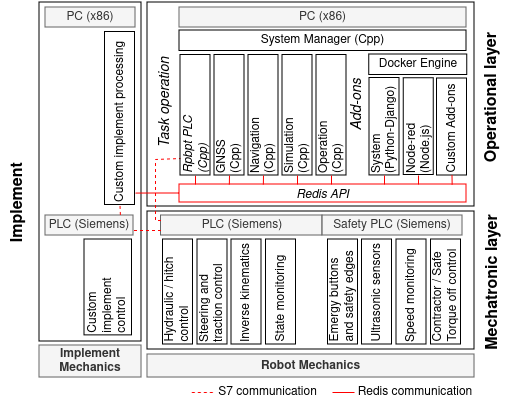

The diagram above was exported from draw.io. Its source (the exported page's mxGraphModel, read from the mxfile embedded in the PNG):
<mxGraphModel dx="1364" dy="795" grid="1" gridSize="1" guides="1" tooltips="1" connect="1" arrows="1" fold="1" page="1" pageScale="1" pageWidth="827" pageHeight="1169" math="0" shadow="0">
  <root>
    <mxCell id="0" />
    <mxCell id="1" parent="0" />
    <mxCell id="2MFHIrKSDmMTFyjtQX2p-40" value="" style="rounded=0;whiteSpace=wrap;html=1;" parent="1" vertex="1">
      <mxGeometry x="193" y="183" width="327" height="204" as="geometry" />
    </mxCell>
    <mxCell id="2MFHIrKSDmMTFyjtQX2p-2" value="System Manager (Cpp)" style="rounded=0;whiteSpace=wrap;html=1;rotation=0;align=center;" parent="1" vertex="1">
      <mxGeometry x="225" y="211" width="287" height="20.5" as="geometry" />
    </mxCell>
    <mxCell id="2MFHIrKSDmMTFyjtQX2p-3" value="GNSS&lt;br&gt;(Cpp)" style="rounded=0;whiteSpace=wrap;html=1;rotation=-90;align=left;" parent="1" vertex="1">
      <mxGeometry x="214.75" y="280.75" width="120.5" height="30" as="geometry" />
    </mxCell>
    <mxCell id="2MFHIrKSDmMTFyjtQX2p-4" value="Navigation&lt;br&gt;(Cpp)" style="rounded=0;whiteSpace=wrap;html=1;rotation=-90;align=left;" parent="1" vertex="1">
      <mxGeometry x="248.75" y="280.75" width="120.5" height="30" as="geometry" />
    </mxCell>
    <mxCell id="2MFHIrKSDmMTFyjtQX2p-6" value="Simulation&lt;br&gt;(Cpp)" style="rounded=0;whiteSpace=wrap;html=1;rotation=-90;align=left;" parent="1" vertex="1">
      <mxGeometry x="282.75" y="280.75" width="120.5" height="30" as="geometry" />
    </mxCell>
    <mxCell id="2MFHIrKSDmMTFyjtQX2p-7" value="Operation&lt;br&gt;(Cpp)" style="rounded=0;whiteSpace=wrap;html=1;rotation=-90;align=left;" parent="1" vertex="1">
      <mxGeometry x="316.75" y="280.75" width="120.5" height="30" as="geometry" />
    </mxCell>
    <mxCell id="2MFHIrKSDmMTFyjtQX2p-10" value="" style="rounded=0;whiteSpace=wrap;html=1;" parent="1" vertex="1">
      <mxGeometry x="193" y="392" width="327" height="138" as="geometry" />
    </mxCell>
    <mxCell id="2MFHIrKSDmMTFyjtQX2p-43" value="Node-red&lt;br&gt;(Node.js)" style="rounded=0;whiteSpace=wrap;html=1;rotation=-90;align=left;" parent="1" vertex="1">
      <mxGeometry x="415.95" y="292.19" width="96.76" height="30" as="geometry" />
    </mxCell>
    <mxCell id="2MFHIrKSDmMTFyjtQX2p-66" value="&lt;font style=&quot;font-size: 16px;&quot;&gt;&lt;b style=&quot;font-size: 16px;&quot;&gt;Operational layer&lt;/b&gt;&lt;/font&gt;" style="text;html=1;strokeColor=none;fillColor=none;align=center;verticalAlign=middle;whiteSpace=wrap;rounded=0;rotation=-90;fontSize=16;" parent="1" vertex="1">
      <mxGeometry x="457" y="261" width="162.74" height="34.62" as="geometry" />
    </mxCell>
    <mxCell id="2MFHIrKSDmMTFyjtQX2p-67" value="&lt;font style=&quot;font-size: 16px;&quot;&gt;&lt;b style=&quot;font-size: 16px;&quot;&gt;Mechatronic layer&lt;/b&gt;&lt;/font&gt;" style="text;html=1;strokeColor=none;fillColor=none;align=center;verticalAlign=middle;whiteSpace=wrap;rounded=0;rotation=-90;fontSize=16;" parent="1" vertex="1">
      <mxGeometry x="460" y="448" width="158.42" height="29.62" as="geometry" />
    </mxCell>
    <mxCell id="2MFHIrKSDmMTFyjtQX2p-93" value="&lt;b&gt;Robot Mechanics&lt;/b&gt;" style="text;html=1;align=center;verticalAlign=middle;whiteSpace=wrap;rounded=0;rotation=0;fillColor=#f5f5f5;fontColor=#333333;strokeColor=#666666;" parent="1" vertex="1">
      <mxGeometry x="193" y="535" width="327" height="23" as="geometry" />
    </mxCell>
    <mxCell id="DdORegoeREn8F_EHLf9P-3" value="&lt;span&gt;PLC (Siemens)&lt;/span&gt;" style="rounded=0;whiteSpace=wrap;html=1;fontStyle=0;fillColor=#f5f5f5;fontColor=#333333;strokeColor=#666666;" parent="1" vertex="1">
      <mxGeometry x="206.5" y="396" width="161.5" height="20" as="geometry" />
    </mxCell>
    <mxCell id="DdORegoeREn8F_EHLf9P-4" value="&lt;span&gt;Safety PLC (Siemens)&lt;/span&gt;" style="rounded=0;whiteSpace=wrap;html=1;fixDash=0;fontStyle=0;fillColor=#f5f5f5;fontColor=#333333;strokeColor=#666666;" parent="1" vertex="1">
      <mxGeometry x="368" y="396" width="140" height="20" as="geometry" />
    </mxCell>
    <mxCell id="BurX9kMatHY4UUfsqveu-1" value="System&lt;br&gt;(Python-Django)" style="rounded=0;whiteSpace=wrap;html=1;rotation=-90;align=left;" parent="1" vertex="1">
      <mxGeometry x="381.34" y="292.28" width="97.44" height="30" as="geometry" />
    </mxCell>
    <mxCell id="BurX9kMatHY4UUfsqveu-2" value="Hydraulic / hitch control" style="rounded=0;whiteSpace=wrap;html=1;rotation=-90;align=left;" parent="1" vertex="1">
      <mxGeometry x="171" y="457.5" width="105" height="30" as="geometry" />
    </mxCell>
    <mxCell id="BurX9kMatHY4UUfsqveu-3" value="Steering and traction control" style="rounded=0;whiteSpace=wrap;html=1;rotation=-90;align=left;" parent="1" vertex="1">
      <mxGeometry x="205.38" y="457.5" width="105" height="30" as="geometry" />
    </mxCell>
    <mxCell id="BurX9kMatHY4UUfsqveu-6" value="Inverse kinematics" style="rounded=0;whiteSpace=wrap;html=1;rotation=-90;align=left;" parent="1" vertex="1">
      <mxGeometry x="239.5" y="457.5" width="105" height="30" as="geometry" />
    </mxCell>
    <mxCell id="BurX9kMatHY4UUfsqveu-7" value="State monitoring" style="rounded=0;whiteSpace=wrap;html=1;rotation=-90;align=left;" parent="1" vertex="1">
      <mxGeometry x="274" y="457.5" width="105" height="30" as="geometry" />
    </mxCell>
    <mxCell id="BurX9kMatHY4UUfsqveu-11" value="Emergy buttons and safety edges" style="rounded=0;whiteSpace=wrap;html=1;rotation=-90;align=left;" parent="1" vertex="1">
      <mxGeometry x="336" y="457.5" width="105" height="30" as="geometry" />
    </mxCell>
    <mxCell id="BurX9kMatHY4UUfsqveu-12" value="Ultrasonic sensors" style="rounded=0;whiteSpace=wrap;html=1;rotation=-90;align=left;" parent="1" vertex="1">
      <mxGeometry x="370" y="457.5" width="105" height="30" as="geometry" />
    </mxCell>
    <mxCell id="BurX9kMatHY4UUfsqveu-13" value="Speed monitoring" style="rounded=0;whiteSpace=wrap;html=1;rotation=-90;align=left;" parent="1" vertex="1">
      <mxGeometry x="404.56" y="457.5" width="105" height="30" as="geometry" />
    </mxCell>
    <mxCell id="BurX9kMatHY4UUfsqveu-14" value="Contractor / Safe Torque off control" style="rounded=0;whiteSpace=wrap;html=1;rotation=-90;align=left;" parent="1" vertex="1">
      <mxGeometry x="439" y="457.5" width="105" height="30" as="geometry" />
    </mxCell>
    <mxCell id="4dEDanJ-c_8X9a0_Pwpl-2" value="Redis API" style="rounded=0;whiteSpace=wrap;html=1;fontSize=12;fontStyle=2;strokeColor=#FF0000;" parent="1" vertex="1">
      <mxGeometry x="225" y="365" width="287" height="18" as="geometry" />
    </mxCell>
    <mxCell id="4dEDanJ-c_8X9a0_Pwpl-4" value="Docker Engine" style="rounded=0;whiteSpace=wrap;html=1;rotation=0;align=center;" parent="1" vertex="1">
      <mxGeometry x="414.71" y="235" width="98" height="20.5" as="geometry" />
    </mxCell>
    <mxCell id="4dEDanJ-c_8X9a0_Pwpl-5" value="&lt;font style=&quot;font-size: 14px;&quot;&gt;&lt;i&gt;Add-ons&lt;/i&gt;&lt;/font&gt;" style="text;html=1;strokeColor=none;fillColor=none;align=right;verticalAlign=middle;whiteSpace=wrap;rounded=0;rotation=-90;fontSize=16;" parent="1" vertex="1">
      <mxGeometry x="361.65" y="287.89" width="81.71" height="21.38" as="geometry" />
    </mxCell>
    <mxCell id="jRnoZoDxvUgoaS1DmkQV-1" value="Task operation" style="text;html=1;strokeColor=none;fillColor=none;align=right;verticalAlign=middle;whiteSpace=wrap;rounded=0;rotation=-90;spacing=2;fontSize=14;fontStyle=2" parent="1" vertex="1">
      <mxGeometry x="159.75" y="272.46" width="98.92" height="25.05" as="geometry" />
    </mxCell>
    <mxCell id="jRnoZoDxvUgoaS1DmkQV-2" value="Custom Add-ons" style="rounded=0;whiteSpace=wrap;html=1;rotation=-90;align=left;" parent="1" vertex="1">
      <mxGeometry x="449" y="292.5" width="97" height="30" as="geometry" />
    </mxCell>
    <mxCell id="QFStQxh5YLy59eAjYWG5-1" value="&lt;b&gt;Implement &lt;br&gt;Mechanics&lt;/b&gt;" style="text;html=1;align=center;verticalAlign=middle;whiteSpace=wrap;rounded=0;rotation=0;fillColor=#f5f5f5;fontColor=#333333;strokeColor=#666666;" parent="1" vertex="1">
      <mxGeometry x="85" y="526" width="102" height="32" as="geometry" />
    </mxCell>
    <mxCell id="QFStQxh5YLy59eAjYWG5-2" value="" style="rounded=0;whiteSpace=wrap;html=1;" parent="1" vertex="1">
      <mxGeometry x="85" y="183" width="102" height="339" as="geometry" />
    </mxCell>
    <mxCell id="QFStQxh5YLy59eAjYWG5-3" value="&lt;span&gt;PLC (Siemens)&lt;/span&gt;" style="rounded=0;whiteSpace=wrap;html=1;fontStyle=0;fillColor=#f5f5f5;fontColor=#333333;strokeColor=#666666;" parent="1" vertex="1">
      <mxGeometry x="91" y="396" width="88" height="20" as="geometry" />
    </mxCell>
    <mxCell id="QFStQxh5YLy59eAjYWG5-4" value="Custom&lt;br&gt;implement &lt;br&gt;control" style="rounded=0;whiteSpace=wrap;html=1;rotation=-90;align=left;" parent="1" vertex="1">
      <mxGeometry x="105.81" y="444.2" width="95.88" height="47.5" as="geometry" />
    </mxCell>
    <mxCell id="QFStQxh5YLy59eAjYWG5-5" value="&lt;span&gt;PC (x86)&lt;/span&gt;" style="rounded=0;whiteSpace=wrap;html=1;fontStyle=0;fillColor=#f5f5f5;fontColor=#333333;strokeColor=#666666;" parent="1" vertex="1">
      <mxGeometry x="225" y="188" width="287" height="20" as="geometry" />
    </mxCell>
    <mxCell id="QFStQxh5YLy59eAjYWG5-7" style="edgeStyle=orthogonalEdgeStyle;rounded=0;orthogonalLoop=1;jettySize=auto;html=1;exitX=0;exitY=0.5;exitDx=0;exitDy=0;startArrow=none;startFill=0;endArrow=none;endFill=0;fillColor=#f8cecc;strokeColor=#FF0000;" parent="1" source="2MFHIrKSDmMTFyjtQX2p-5" edge="1">
      <mxGeometry relative="1" as="geometry">
        <mxPoint x="241" y="365" as="targetPoint" />
      </mxGeometry>
    </mxCell>
    <mxCell id="QFStQxh5YLy59eAjYWG5-8" style="edgeStyle=orthogonalEdgeStyle;rounded=0;orthogonalLoop=1;jettySize=auto;html=1;exitX=0;exitY=0.25;exitDx=0;exitDy=0;entryX=0.141;entryY=0.022;entryDx=0;entryDy=0;entryPerimeter=0;endArrow=none;endFill=0;fillColor=#f8cecc;strokeColor=#FF0000;dashed=1;" parent="1" source="DdORegoeREn8F_EHLf9P-3" target="2MFHIrKSDmMTFyjtQX2p-5" edge="1">
      <mxGeometry relative="1" as="geometry">
        <Array as="points">
          <mxPoint x="201" y="401" />
          <mxPoint x="201" y="340" />
          <mxPoint x="227" y="340" />
        </Array>
      </mxGeometry>
    </mxCell>
    <mxCell id="QFStQxh5YLy59eAjYWG5-11" style="edgeStyle=orthogonalEdgeStyle;rounded=0;orthogonalLoop=1;jettySize=auto;html=1;exitX=0;exitY=0.5;exitDx=0;exitDy=0;entryX=0.055;entryY=0.004;entryDx=0;entryDy=0;entryPerimeter=0;startArrow=none;startFill=0;endArrow=none;endFill=0;fillColor=#f8cecc;strokeColor=#FF0000;" parent="1" source="2MFHIrKSDmMTFyjtQX2p-3" edge="1">
      <mxGeometry relative="1" as="geometry">
        <mxPoint x="274.83" y="349" as="sourcePoint" />
        <mxPoint x="274.83" y="365" as="targetPoint" />
      </mxGeometry>
    </mxCell>
    <mxCell id="QFStQxh5YLy59eAjYWG5-13" style="edgeStyle=orthogonalEdgeStyle;rounded=0;orthogonalLoop=1;jettySize=auto;html=1;exitX=0;exitY=0.5;exitDx=0;exitDy=0;entryX=0.055;entryY=0.004;entryDx=0;entryDy=0;entryPerimeter=0;startArrow=none;startFill=0;endArrow=none;endFill=0;fillColor=#f8cecc;strokeColor=#FF0000;" parent="1" source="2MFHIrKSDmMTFyjtQX2p-4" edge="1">
      <mxGeometry relative="1" as="geometry">
        <mxPoint x="308.83" y="349" as="sourcePoint" />
        <mxPoint x="308.83" y="365" as="targetPoint" />
      </mxGeometry>
    </mxCell>
    <mxCell id="QFStQxh5YLy59eAjYWG5-17" style="edgeStyle=orthogonalEdgeStyle;rounded=0;orthogonalLoop=1;jettySize=auto;html=1;startArrow=none;startFill=0;endArrow=none;endFill=0;fillColor=#f8cecc;strokeColor=#FF0000;exitX=0;exitY=0.5;exitDx=0;exitDy=0;" parent="1" source="2MFHIrKSDmMTFyjtQX2p-6" edge="1">
      <mxGeometry relative="1" as="geometry">
        <mxPoint x="342" y="356" as="sourcePoint" />
        <mxPoint x="343" y="365" as="targetPoint" />
        <Array as="points" />
      </mxGeometry>
    </mxCell>
    <mxCell id="QFStQxh5YLy59eAjYWG5-19" style="edgeStyle=orthogonalEdgeStyle;rounded=0;orthogonalLoop=1;jettySize=auto;html=1;entryX=0.055;entryY=0.004;entryDx=0;entryDy=0;entryPerimeter=0;startArrow=none;startFill=0;endArrow=none;endFill=0;fillColor=#f8cecc;strokeColor=#FF0000;exitX=0;exitY=0.5;exitDx=0;exitDy=0;" parent="1" source="2MFHIrKSDmMTFyjtQX2p-7" edge="1">
      <mxGeometry relative="1" as="geometry">
        <mxPoint x="377" y="356" as="sourcePoint" />
        <mxPoint x="377" y="365" as="targetPoint" />
      </mxGeometry>
    </mxCell>
    <mxCell id="QFStQxh5YLy59eAjYWG5-21" style="edgeStyle=orthogonalEdgeStyle;rounded=0;orthogonalLoop=1;jettySize=auto;html=1;entryX=0.055;entryY=0.004;entryDx=0;entryDy=0;entryPerimeter=0;startArrow=none;startFill=0;endArrow=none;endFill=0;fillColor=#f8cecc;strokeColor=#FF0000;" parent="1" edge="1">
      <mxGeometry relative="1" as="geometry">
        <mxPoint x="430" y="356" as="sourcePoint" />
        <mxPoint x="430" y="365" as="targetPoint" />
      </mxGeometry>
    </mxCell>
    <mxCell id="QFStQxh5YLy59eAjYWG5-23" style="edgeStyle=orthogonalEdgeStyle;rounded=0;orthogonalLoop=1;jettySize=auto;html=1;entryX=0.055;entryY=0.004;entryDx=0;entryDy=0;entryPerimeter=0;startArrow=none;startFill=0;endArrow=none;endFill=0;fillColor=#f8cecc;strokeColor=#FF0000;" parent="1" edge="1">
      <mxGeometry relative="1" as="geometry">
        <mxPoint x="464" y="356" as="sourcePoint" />
        <mxPoint x="464" y="365" as="targetPoint" />
      </mxGeometry>
    </mxCell>
    <mxCell id="QFStQxh5YLy59eAjYWG5-25" style="edgeStyle=orthogonalEdgeStyle;rounded=0;orthogonalLoop=1;jettySize=auto;html=1;exitX=0;exitY=0.5;exitDx=0;exitDy=0;entryX=0.95;entryY=0;entryDx=0;entryDy=0;entryPerimeter=0;startArrow=none;startFill=0;endArrow=none;endFill=0;fillColor=#f8cecc;strokeColor=#FF0000;" parent="1" source="jRnoZoDxvUgoaS1DmkQV-2" target="4dEDanJ-c_8X9a0_Pwpl-2" edge="1">
      <mxGeometry relative="1" as="geometry">
        <mxPoint x="497" y="349" as="sourcePoint" />
        <mxPoint x="497" y="365" as="targetPoint" />
      </mxGeometry>
    </mxCell>
    <mxCell id="QFStQxh5YLy59eAjYWG5-27" value="&lt;span&gt;PC (x86)&lt;/span&gt;" style="rounded=0;whiteSpace=wrap;html=1;fontStyle=0;fillColor=#f5f5f5;fontColor=#333333;strokeColor=#666666;" parent="1" vertex="1">
      <mxGeometry x="91" y="188" width="90" height="20" as="geometry" />
    </mxCell>
    <mxCell id="QFStQxh5YLy59eAjYWG5-28" value="Custom implement processing" style="rounded=0;whiteSpace=wrap;html=1;rotation=-90;align=left;" parent="1" vertex="1">
      <mxGeometry x="79" y="284" width="173" height="30" as="geometry" />
    </mxCell>
    <mxCell id="QFStQxh5YLy59eAjYWG5-31" value="&lt;font style=&quot;font-size: 16px;&quot;&gt;&lt;b style=&quot;font-size: 16px;&quot;&gt;Implement&lt;/b&gt;&lt;/font&gt;" style="text;html=1;strokeColor=none;fillColor=none;align=center;verticalAlign=middle;whiteSpace=wrap;rounded=0;rotation=-90;fontSize=16;" parent="1" vertex="1">
      <mxGeometry x="-17" y="366" width="162.74" height="34.62" as="geometry" />
    </mxCell>
    <mxCell id="QFStQxh5YLy59eAjYWG5-32" value="" style="edgeStyle=orthogonalEdgeStyle;rounded=0;orthogonalLoop=1;jettySize=auto;html=1;entryX=0.066;entryY=1.025;entryDx=0;entryDy=0;entryPerimeter=0;endArrow=none;endFill=0;fillColor=#f8cecc;strokeColor=#FF0000;" parent="1" source="4dEDanJ-c_8X9a0_Pwpl-2" target="QFStQxh5YLy59eAjYWG5-28" edge="1">
      <mxGeometry relative="1" as="geometry" />
    </mxCell>
    <mxCell id="QFStQxh5YLy59eAjYWG5-34" style="edgeStyle=orthogonalEdgeStyle;rounded=0;orthogonalLoop=1;jettySize=auto;html=1;exitX=0;exitY=0.75;exitDx=0;exitDy=0;entryX=1;entryY=0.75;entryDx=0;entryDy=0;startArrow=none;startFill=0;endArrow=none;endFill=0;fillColor=#f8cecc;strokeColor=#FF0000;dashed=1;" parent="1" source="DdORegoeREn8F_EHLf9P-3" target="QFStQxh5YLy59eAjYWG5-3" edge="1">
      <mxGeometry relative="1" as="geometry" />
    </mxCell>
    <mxCell id="QFStQxh5YLy59eAjYWG5-36" style="edgeStyle=orthogonalEdgeStyle;rounded=0;orthogonalLoop=1;jettySize=auto;html=1;exitX=0;exitY=0.75;exitDx=0;exitDy=0;entryX=0;entryY=0.5;entryDx=0;entryDy=0;startArrow=none;startFill=0;endArrow=none;endFill=0;fillColor=#f8cecc;strokeColor=#FF0000;dashed=1;" parent="1" target="QFStQxh5YLy59eAjYWG5-38" edge="1">
      <mxGeometry relative="1" as="geometry">
        <mxPoint x="237.34" y="573" as="sourcePoint" />
        <mxPoint x="209.34" y="573" as="targetPoint" />
      </mxGeometry>
    </mxCell>
    <mxCell id="QFStQxh5YLy59eAjYWG5-37" style="edgeStyle=orthogonalEdgeStyle;rounded=0;orthogonalLoop=1;jettySize=auto;html=1;exitX=0.851;exitY=-0.028;exitDx=0;exitDy=0;entryX=0;entryY=0.5;entryDx=0;entryDy=0;startArrow=none;startFill=0;endArrow=none;endFill=0;fillColor=#f8cecc;strokeColor=#FF0000;dashed=1;exitPerimeter=0;" parent="1" source="QFStQxh5YLy59eAjYWG5-3" target="QFStQxh5YLy59eAjYWG5-28" edge="1">
      <mxGeometry relative="1" as="geometry">
        <mxPoint x="208" y="412" as="sourcePoint" />
        <mxPoint x="180" y="412" as="targetPoint" />
      </mxGeometry>
    </mxCell>
    <mxCell id="QFStQxh5YLy59eAjYWG5-38" value="S7 communication" style="text;html=1;align=center;verticalAlign=middle;whiteSpace=wrap;rounded=0;" parent="1" vertex="1">
      <mxGeometry x="259.34000000000003" y="562" width="109" height="22" as="geometry" />
    </mxCell>
    <mxCell id="QFStQxh5YLy59eAjYWG5-39" style="edgeStyle=orthogonalEdgeStyle;rounded=0;orthogonalLoop=1;jettySize=auto;html=1;exitX=0;exitY=0.75;exitDx=0;exitDy=0;entryX=0;entryY=0.5;entryDx=0;entryDy=0;startArrow=none;startFill=0;endArrow=none;endFill=0;fillColor=#f8cecc;strokeColor=#FF0000;" parent="1" target="QFStQxh5YLy59eAjYWG5-40" edge="1">
      <mxGeometry relative="1" as="geometry">
        <mxPoint x="378" y="573" as="sourcePoint" />
        <mxPoint x="350" y="573" as="targetPoint" />
      </mxGeometry>
    </mxCell>
    <mxCell id="QFStQxh5YLy59eAjYWG5-40" value="Redis communication" style="text;html=1;align=center;verticalAlign=middle;whiteSpace=wrap;rounded=0;" parent="1" vertex="1">
      <mxGeometry x="400" y="562" width="122" height="22" as="geometry" />
    </mxCell>
    <mxCell id="2MFHIrKSDmMTFyjtQX2p-5" value="Rpbpt PLC&lt;br&gt;(Cpp)" style="rounded=0;whiteSpace=wrap;html=1;rotation=-90;align=left;fontStyle=2;strokeColor=#000000;" parent="1" vertex="1">
      <mxGeometry x="180.75" y="280.75" width="120.5" height="30" as="geometry" />
    </mxCell>
  </root>
</mxGraphModel>